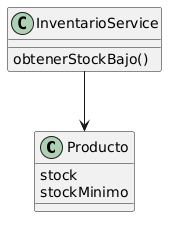

The diagram above was rendered by PlantUML. Its source (embedded in the PNG):
@startuml
class Producto {
  stock
  stockMinimo
}

class InventarioService {
  obtenerStockBajo()
}

InventarioService --> Producto
@enduml